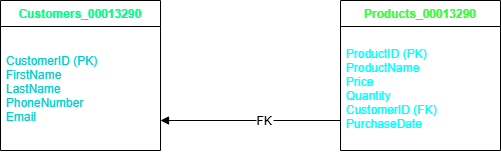

The diagram above was exported from draw.io. Its source (the exported page's mxGraphModel, read from the mxfile embedded in the PNG):
<mxGraphModel dx="1195" dy="622" grid="1" gridSize="10" guides="1" tooltips="1" connect="1" arrows="1" fold="1" page="1" pageScale="1" pageWidth="827" pageHeight="1169" math="0" shadow="0">
  <root>
    <mxCell id="0" />
    <mxCell id="1" parent="0" />
    <mxCell id="2" value="Customers_00013290" style="swimlane;fontStyle=1;align=center;childLayout=stackLayout;horizontal=1;startSize=26;rounded=0;shadow=0;strokeWidth=1;fontColor=#00FF80;" parent="1" vertex="1">
      <mxGeometry x="60" y="80" width="160" height="150" as="geometry" />
    </mxCell>
    <mxCell id="3" value="CustomerID (PK)&#10;FirstName&#10;LastName&#10;PhoneNumber&#10;Email" style="text;align=left;verticalAlign=middle;spacingLeft=4;fontColor=#00CCCC;labelBackgroundColor=default;" parent="2" vertex="1">
      <mxGeometry y="26" width="160" height="124" as="geometry" />
    </mxCell>
    <mxCell id="7" value="Products_00013290" style="swimlane;fontStyle=1;align=center;childLayout=stackLayout;horizontal=1;startSize=26;rounded=0;shadow=0;strokeWidth=1;fontColor=#33FF33;" parent="1" vertex="1">
      <mxGeometry x="400" y="80" width="160" height="150" as="geometry" />
    </mxCell>
    <mxCell id="8" value="ProductID (PK)&#10;ProductName&#10;Price&#10;Quantity&#10;CustomerID (FK)&#10;PurchaseDate" style="text;align=left;verticalAlign=middle;spacingLeft=4;fontColor=#00FFFF;labelBackgroundColor=default;" parent="7" vertex="1">
      <mxGeometry y="26" width="160" height="124" as="geometry" />
    </mxCell>
    <mxCell id="13" value="FK" style="edgeStyle=orthogonalEdgeStyle;rounded=0;orthogonalLoop=1;fontSize=12;endArrow=block;endFill=1;exitX=0;exitY=0.53;exitDx=0;exitDy=0;exitPerimeter=0;" parent="1" source="8" target="3" edge="1">
      <mxGeometry relative="1" as="geometry">
        <mxPoint x="390" y="190" as="sourcePoint" />
        <Array as="points">
          <mxPoint x="400" y="200" />
        </Array>
      </mxGeometry>
    </mxCell>
  </root>
</mxGraphModel>